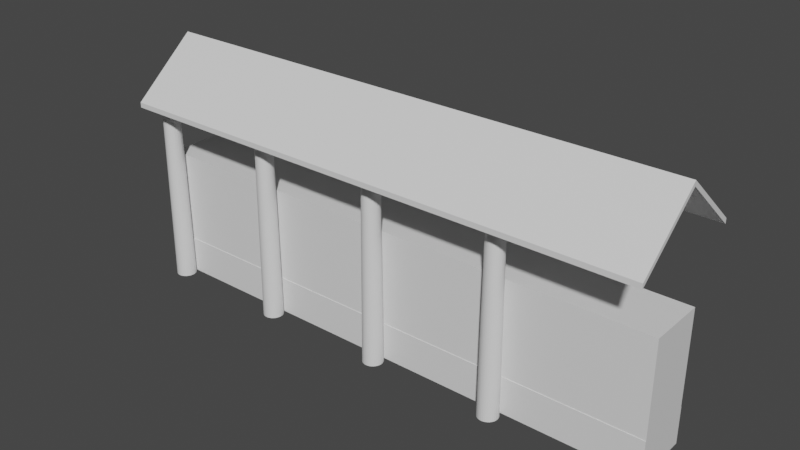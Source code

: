 # Source: Walls.blend  (saved by Blender 3.5.10; exported with 4.5.12 LTS)
import bpy
from mathutils import Matrix  # noqa: F401  (used for matrix-valued properties, if any)

bpy.ops.wm.read_factory_settings(use_empty=True)
scene = bpy.context.scene
scene.name = 'Scene'

# ---- collections
col_collection = bpy.data.collections.new('Collection'); scene.collection.children.link(col_collection)

# ---- materials (node trees are filled in below, after node groups)
mat_walls = bpy.data.materials.new('Walls')
mat_walls.use_transparent_shadow = False
mat_planks = bpy.data.materials.new('Planks')
mat_planks.use_transparent_shadow = False
mat_logs = bpy.data.materials.new('Logs')
mat_logs.use_transparent_shadow = False
mat_roof = bpy.data.materials.new('Roof')
mat_roof.use_transparent_shadow = False

# ---- material node trees
mat_walls.use_nodes = True; mat_walls.node_tree.nodes.clear()
_N = mat_walls.node_tree.nodes; _L = mat_walls.node_tree.links
n0 = _N.new('ShaderNodeBsdfPrincipled'); n0.name = 'Principled BSDF'; n0.location = (10, 300)
n0.distribution = 'GGX'
n0.subsurface_method = 'RANDOM_WALK_SKIN'
n0.inputs[3].default_value = 1.45
n0.inputs[27].default_value = (0.0, 0.0, 0.0, 1.0)
n0.inputs[28].default_value = 1.0
n1 = _N.new('ShaderNodeOutputMaterial'); n1.name = 'Material Output'; n1.location = (300, 300)
_L.new(n0.outputs[0], n1.inputs[0])
n1.is_active_output = True
mat_planks.use_nodes = True; mat_planks.node_tree.nodes.clear()
_N = mat_planks.node_tree.nodes; _L = mat_planks.node_tree.links
n0 = _N.new('ShaderNodeBsdfPrincipled'); n0.name = 'Principled BSDF'; n0.location = (10, 300)
n0.distribution = 'GGX'
n0.subsurface_method = 'RANDOM_WALK_SKIN'
n0.inputs[3].default_value = 1.45
n0.inputs[27].default_value = (0.0, 0.0, 0.0, 1.0)
n0.inputs[28].default_value = 1.0
n1 = _N.new('ShaderNodeOutputMaterial'); n1.name = 'Material Output'; n1.location = (300, 300)
_L.new(n0.outputs[0], n1.inputs[0])
n1.is_active_output = True
mat_logs.use_nodes = True; mat_logs.node_tree.nodes.clear()
_N = mat_logs.node_tree.nodes; _L = mat_logs.node_tree.links
n0 = _N.new('ShaderNodeBsdfPrincipled'); n0.name = 'Principled BSDF'; n0.location = (10, 300)
n0.distribution = 'GGX'
n0.subsurface_method = 'RANDOM_WALK_SKIN'
n0.inputs[3].default_value = 1.45
n0.inputs[27].default_value = (0.0, 0.0, 0.0, 1.0)
n0.inputs[28].default_value = 1.0
n1 = _N.new('ShaderNodeOutputMaterial'); n1.name = 'Material Output'; n1.location = (300, 300)
_L.new(n0.outputs[0], n1.inputs[0])
n1.is_active_output = True
mat_roof.use_nodes = True; mat_roof.node_tree.nodes.clear()
_N = mat_roof.node_tree.nodes; _L = mat_roof.node_tree.links
n0 = _N.new('ShaderNodeBsdfPrincipled'); n0.name = 'Principled BSDF'; n0.location = (10, 300)
n0.distribution = 'GGX'
n0.subsurface_method = 'RANDOM_WALK_SKIN'
n0.inputs[3].default_value = 1.45
n0.inputs[27].default_value = (0.0, 0.0, 0.0, 1.0)
n0.inputs[28].default_value = 1.0
n1 = _N.new('ShaderNodeOutputMaterial'); n1.name = 'Material Output'; n1.location = (300, 300)
_L.new(n0.outputs[0], n1.inputs[0])
n1.is_active_output = True

# ---- world
world_world = bpy.data.worlds.new('World'); scene.world = world_world
world_world.use_nodes = True; world_world.node_tree.nodes.clear()
_N = world_world.node_tree.nodes; _L = world_world.node_tree.links
n0 = _N.new('ShaderNodeOutputWorld'); n0.name = 'World Output'; n0.location = (300, 300)
n1 = _N.new('ShaderNodeBackground'); n1.name = 'Background'; n1.location = (10, 300)
n1.inputs[0].default_value = (0.05088, 0.05088, 0.05088, 1.0)
_L.new(n1.outputs[0], n0.inputs[0])
n0.is_active_output = True
world_world.color = (0.05088, 0.05088, 0.05088)
world_world.use_sun_shadow = False
world_world.sun_shadow_jitter_overblur = 0.0

# ---- meshes
me_plane_001 = bpy.data.meshes.new('Plane.001')
me_plane_001.from_pydata([(-19.61, -2.086, 0.0), (19.61, -2.086, 0.0), (-19.61, 2.086, 0.0), (19.61, 2.086, 0.0), (-19.61, -2.086, 8.981), (19.61, -2.086, 8.981), (-19.61, 2.086, 8.981), (19.61, 2.086, 8.981), (19.61, 2.086, 2.678), (19.61, -2.086, 2.678), (-19.61, -2.086, 2.678), (-19.61, 2.086, 2.678), (-19.61, -2.122, -1.244e-07), (19.61, -2.122, -1.244e-07), (19.61, 2.122, -1.244e-07), (-19.61, 2.122, -1.244e-07), (19.61, -2.122, 2.678), (-19.61, 2.122, 2.678), (19.61, 2.122, 2.678), (-19.61, -2.122, 2.678), (-18.74, -2.091, 0.0), (-18.6, -2.105, 0.0), (-18.46, -2.146, 0.0), (-18.34, -2.213, 0.0), (-18.23, -2.303, 0.0), (-18.14, -2.412, 0.0), (-18.07, -2.536, 0.0), (-18.03, -2.672, 0.0), (-18.02, -2.812, 0.0), (-18.03, -2.953, 0.0), (-18.07, -3.088, 0.0), (-18.14, -3.213, 0.0), (-18.23, -3.322, 0.0), (-18.34, -3.412, 0.0), (-18.46, -3.479, 0.0), (-18.6, -3.52, 0.0), (-18.74, -3.533, 0.0), (-18.88, -3.52, 0.0), (-19.02, -3.479, 0.0), (-19.14, -3.412, 0.0), (-19.25, -3.322, 0.0), (-19.34, -3.213, 0.0), (-19.41, -3.088, 0.0), (-19.45, -2.953, 0.0), (-19.46, -2.812, 0.0), (-19.45, -2.672, 0.0), (-19.41, -2.536, 0.0), (-19.34, -2.412, 0.0), (-19.25, -2.303, 0.0), (-19.14, -2.213, 0.0), (-19.02, -2.146, 0.0), (-18.88, -2.105, 0.0), (-18.74, -2.204, 14.91), (-18.62, -2.215, 14.91), (-18.51, -2.25, 14.91), (-18.4, -2.306, 14.91), (-18.31, -2.382, 14.91), (-18.23, -2.474, 14.91), (-18.18, -2.579, 14.91), (-18.14, -2.694, 14.91), (-18.13, -2.812, 14.91), (-18.14, -2.931, 14.91), (-18.18, -3.045, 14.91), (-18.23, -3.151, 14.91), (-18.31, -3.243, 14.91), (-18.4, -3.318, 14.91), (-18.51, -3.375, 14.91), (-18.62, -3.409, 14.91), (-18.74, -3.421, 14.91), (-18.86, -3.409, 14.91), (-18.97, -3.375, 14.91), (-19.08, -3.318, 14.91), (-19.17, -3.243, 14.91), (-19.25, -3.151, 14.91), (-19.3, -3.045, 14.91), (-19.34, -2.931, 14.91), (-19.35, -2.812, 14.91), (-19.34, -2.694, 14.91), (-19.3, -2.579, 14.91), (-19.25, -2.474, 14.91), (-19.17, -2.382, 14.91), (-19.08, -2.306, 14.91), (-18.97, -2.25, 14.91), (-18.86, -2.215, 14.91), (-9.367, -2.091, 0.0), (-9.227, -2.105, 0.0), (-9.091, -2.146, 0.0), (-8.967, -2.213, 0.0), (-8.858, -2.303, 0.0), (-8.768, -2.412, 0.0), (-8.701, -2.536, 0.0), (-8.66, -2.672, 0.0), (-8.646, -2.812, 0.0), (-8.66, -2.953, 0.0), (-8.701, -3.088, 0.0), (-8.768, -3.213, 0.0), (-8.858, -3.322, 0.0), (-8.967, -3.412, 0.0), (-9.091, -3.479, 0.0), (-9.227, -3.52, 0.0), (-9.367, -3.533, 0.0), (-9.508, -3.52, 0.0), (-9.643, -3.479, 0.0), (-9.768, -3.412, 0.0), (-9.877, -3.322, 0.0), (-9.967, -3.213, 0.0), (-10.03, -3.088, 0.0), (-10.07, -2.953, 0.0), (-10.09, -2.812, 0.0), (-10.07, -2.672, 0.0), (-10.03, -2.536, 0.0), (-9.967, -2.412, 0.0), (-9.877, -2.303, 0.0), (-9.768, -2.213, 0.0), (-9.643, -2.146, 0.0), (-9.508, -2.105, 0.0), (-9.367, -2.204, 14.91), (-9.249, -2.215, 14.91), (-9.134, -2.25, 14.91), (-9.029, -2.306, 14.91), (-8.937, -2.382, 14.91), (-8.861, -2.474, 14.91), (-8.805, -2.579, 14.91), (-8.77, -2.694, 14.91), (-8.759, -2.812, 14.91), (-8.77, -2.931, 14.91), (-8.805, -3.045, 14.91), (-8.861, -3.151, 14.91), (-8.937, -3.243, 14.91), (-9.029, -3.318, 14.91), (-9.134, -3.375, 14.91), (-9.249, -3.409, 14.91), (-9.367, -3.421, 14.91), (-9.486, -3.409, 14.91), (-9.6, -3.375, 14.91), (-9.706, -3.318, 14.91), (-9.798, -3.243, 14.91), (-9.873, -3.151, 14.91), (-9.93, -3.045, 14.91), (-9.964, -2.931, 14.91), (-9.976, -2.812, 14.91), (-9.964, -2.694, 14.91), (-9.93, -2.579, 14.91), (-9.873, -2.474, 14.91), (-9.798, -2.382, 14.91), (-9.706, -2.306, 14.91), (-9.6, -2.25, 14.91), (-9.486, -2.215, 14.91), (0.006046, -2.091, 0.0), (0.1467, -2.105, 0.0), (0.282, -2.146, 0.0), (0.4066, -2.213, 0.0), (0.5159, -2.303, 0.0), (0.6056, -2.412, 0.0), (0.6722, -2.536, 0.0), (0.7132, -2.672, 0.0), (0.7271, -2.812, 0.0), (0.7132, -2.953, 0.0), (0.6722, -3.088, 0.0), (0.6056, -3.213, 0.0), (0.5159, -3.322, 0.0), (0.4066, -3.412, 0.0), (0.282, -3.479, 0.0), (0.1467, -3.52, 0.0), (0.006046, -3.533, 0.0), (-0.1346, -3.52, 0.0), (-0.2699, -3.479, 0.0), (-0.3945, -3.412, 0.0), (-0.5038, -3.322, 0.0), (-0.5935, -3.213, 0.0), (-0.6601, -3.088, 0.0), (-0.7011, -2.953, 0.0), (-0.715, -2.812, 0.0), (-0.7011, -2.672, 0.0), (-0.6601, -2.536, 0.0), (-0.5935, -2.412, 0.0), (-0.5038, -2.303, 0.0), (-0.3945, -2.213, 0.0), (-0.2699, -2.146, 0.0), (-0.1346, -2.105, 0.0), (0.006046, -2.204, 14.91), (0.1248, -2.215, 14.91), (0.239, -2.25, 14.91), (0.3442, -2.306, 14.91), (0.4364, -2.382, 14.91), (0.5121, -2.474, 14.91), (0.5684, -2.579, 14.91), (0.603, -2.694, 14.91), (0.6147, -2.812, 14.91), (0.603, -2.931, 14.91), (0.5684, -3.045, 14.91), (0.5121, -3.151, 14.91), (0.4364, -3.243, 14.91), (0.3442, -3.318, 14.91), (0.239, -3.375, 14.91), (0.1248, -3.409, 14.91), (0.006046, -3.421, 14.91), (-0.1127, -3.409, 14.91), (-0.2269, -3.375, 14.91), (-0.3321, -3.318, 14.91), (-0.4243, -3.243, 14.91), (-0.5, -3.151, 14.91), (-0.5563, -3.045, 14.91), (-0.5909, -2.931, 14.91), (-0.6026, -2.812, 14.91), (-0.5909, -2.694, 14.91), (-0.5563, -2.579, 14.91), (-0.5, -2.474, 14.91), (-0.4243, -2.382, 14.91), (-0.3321, -2.306, 14.91), (-0.2269, -2.25, 14.91), (-0.1127, -2.215, 14.91), (9.379, -2.091, 0.0), (9.52, -2.105, 0.0), (9.655, -2.146, 0.0), (9.78, -2.213, 0.0), (9.889, -2.303, 0.0), (9.979, -2.412, 0.0), (10.05, -2.536, 0.0), (10.09, -2.672, 0.0), (10.1, -2.812, 0.0), (10.09, -2.953, 0.0), (10.05, -3.088, 0.0), (9.979, -3.213, 0.0), (9.889, -3.322, 0.0), (9.78, -3.412, 0.0), (9.655, -3.479, 0.0), (9.52, -3.52, 0.0), (9.379, -3.533, 0.0), (9.239, -3.52, 0.0), (9.104, -3.479, 0.0), (8.979, -3.412, 0.0), (8.87, -3.322, 0.0), (8.78, -3.213, 0.0), (8.713, -3.088, 0.0), (8.672, -2.953, 0.0), (8.658, -2.812, 0.0), (8.672, -2.672, 0.0), (8.713, -2.536, 0.0), (8.78, -2.412, 0.0), (8.87, -2.303, 0.0), (8.979, -2.213, 0.0), (9.104, -2.146, 0.0), (9.239, -2.105, 0.0), (9.379, -2.204, 14.91), (9.498, -2.215, 14.91), (9.612, -2.25, 14.91), (9.718, -2.306, 14.91), (9.81, -2.382, 14.91), (9.886, -2.474, 14.91), (9.942, -2.579, 14.91), (9.976, -2.694, 14.91), (9.988, -2.812, 14.91), (9.976, -2.931, 14.91), (9.942, -3.045, 14.91), (9.886, -3.151, 14.91), (9.81, -3.243, 14.91), (9.718, -3.318, 14.91), (9.612, -3.375, 14.91), (9.498, -3.409, 14.91), (9.379, -3.421, 14.91), (9.261, -3.409, 14.91), (9.147, -3.375, 14.91), (9.041, -3.318, 14.91), (8.949, -3.243, 14.91), (8.873, -3.151, 14.91), (8.817, -3.045, 14.91), (8.783, -2.931, 14.91), (8.771, -2.812, 14.91), (8.783, -2.694, 14.91), (8.817, -2.579, 14.91), (8.873, -2.474, 14.91), (8.949, -2.382, 14.91), (9.041, -2.306, 14.91), (9.147, -2.25, 14.91), (9.261, -2.215, 14.91), (-18.74, 2.091, 0.0), (-18.6, 2.105, 0.0), (-18.46, 2.146, 0.0), (-18.34, 2.213, 0.0), (-18.23, 2.303, 0.0), (-18.14, 2.412, 0.0), (-18.07, 2.536, 0.0), (-18.03, 2.672, 0.0), (-18.02, 2.812, 0.0), (-18.03, 2.953, 0.0), (-18.07, 3.088, 0.0), (-18.14, 3.213, 0.0), (-18.23, 3.322, 0.0), (-18.34, 3.412, 0.0), (-18.46, 3.479, 0.0), (-18.6, 3.52, 0.0), (-18.74, 3.533, 0.0), (-18.88, 3.52, 0.0), (-19.02, 3.479, 0.0), (-19.14, 3.412, 0.0), (-19.25, 3.322, 0.0), (-19.34, 3.213, 0.0), (-19.41, 3.088, 0.0), (-19.45, 2.953, 0.0), (-19.46, 2.812, 0.0), (-19.45, 2.672, 0.0), (-19.41, 2.536, 0.0), (-19.34, 2.412, 0.0), (-19.25, 2.303, 0.0), (-19.14, 2.213, 0.0), (-19.02, 2.146, 0.0), (-18.88, 2.105, 0.0), (-18.74, 2.204, 14.91), (-18.62, 2.215, 14.91), (-18.51, 2.25, 14.91), (-18.4, 2.306, 14.91), (-18.31, 2.382, 14.91), (-18.23, 2.474, 14.91), (-18.18, 2.579, 14.91), (-18.14, 2.694, 14.91), (-18.13, 2.812, 14.91), (-18.14, 2.931, 14.91), (-18.18, 3.045, 14.91), (-18.23, 3.151, 14.91), (-18.31, 3.243, 14.91), (-18.4, 3.318, 14.91), (-18.51, 3.375, 14.91), (-18.62, 3.409, 14.91), (-18.74, 3.421, 14.91), (-18.86, 3.409, 14.91), (-18.97, 3.375, 14.91), (-19.08, 3.318, 14.91), (-19.17, 3.243, 14.91), (-19.25, 3.151, 14.91), (-19.3, 3.045, 14.91), (-19.34, 2.931, 14.91), (-19.35, 2.812, 14.91), (-19.34, 2.694, 14.91), (-19.3, 2.579, 14.91), (-19.25, 2.474, 14.91), (-19.17, 2.382, 14.91), (-19.08, 2.306, 14.91), (-18.97, 2.25, 14.91), (-18.86, 2.215, 14.91), (-9.367, 2.091, 0.0), (-9.227, 2.105, 0.0), (-9.091, 2.146, 0.0), (-8.967, 2.213, 0.0), (-8.858, 2.303, 0.0), (-8.768, 2.412, 0.0), (-8.701, 2.536, 0.0), (-8.66, 2.672, 0.0), (-8.646, 2.812, 0.0), (-8.66, 2.953, 0.0), (-8.701, 3.088, 0.0), (-8.768, 3.213, 0.0), (-8.858, 3.322, 0.0), (-8.967, 3.412, 0.0), (-9.091, 3.479, 0.0), (-9.227, 3.52, 0.0), (-9.367, 3.533, 0.0), (-9.508, 3.52, 0.0), (-9.643, 3.479, 0.0), (-9.768, 3.412, 0.0), (-9.877, 3.322, 0.0), (-9.967, 3.213, 0.0), (-10.03, 3.088, 0.0), (-10.07, 2.953, 0.0), (-10.09, 2.812, 0.0), (-10.07, 2.672, 0.0), (-10.03, 2.536, 0.0), (-9.967, 2.412, 0.0), (-9.877, 2.303, 0.0), (-9.768, 2.213, 0.0), (-9.643, 2.146, 0.0), (-9.508, 2.105, 0.0), (-9.367, 2.204, 14.91), (-9.249, 2.215, 14.91), (-9.134, 2.25, 14.91), (-9.029, 2.306, 14.91), (-8.937, 2.382, 14.91), (-8.861, 2.474, 14.91), (-8.805, 2.579, 14.91), (-8.77, 2.694, 14.91), (-8.759, 2.812, 14.91), (-8.77, 2.931, 14.91), (-8.805, 3.045, 14.91), (-8.861, 3.151, 14.91), (-8.937, 3.243, 14.91), (-9.029, 3.318, 14.91), (-9.134, 3.375, 14.91), (-9.249, 3.409, 14.91), (-9.367, 3.421, 14.91), (-9.486, 3.409, 14.91), (-9.6, 3.375, 14.91), (-9.706, 3.318, 14.91), (-9.798, 3.243, 14.91), (-9.873, 3.151, 14.91), (-9.93, 3.045, 14.91), (-9.964, 2.931, 14.91), (-9.976, 2.812, 14.91), (-9.964, 2.694, 14.91), (-9.93, 2.579, 14.91), (-9.873, 2.474, 14.91), (-9.798, 2.382, 14.91), (-9.706, 2.306, 14.91), (-9.6, 2.25, 14.91), (-9.486, 2.215, 14.91), (0.006046, 2.091, 0.0), (0.1467, 2.105, 0.0), (0.282, 2.146, 0.0), (0.4066, 2.213, 0.0), (0.5159, 2.303, 0.0), (0.6056, 2.412, 0.0), (0.6722, 2.536, 0.0), (0.7132, 2.672, 0.0), (0.7271, 2.812, 0.0), (0.7132, 2.953, 0.0), (0.6722, 3.088, 0.0), (0.6056, 3.213, 0.0), (0.5159, 3.322, 0.0), (0.4066, 3.412, 0.0), (0.282, 3.479, 0.0), (0.1467, 3.52, 0.0), (0.006046, 3.533, 0.0), (-0.1346, 3.52, 0.0), (-0.2699, 3.479, 0.0), (-0.3945, 3.412, 0.0), (-0.5038, 3.322, 0.0), (-0.5935, 3.213, 0.0), (-0.6601, 3.088, 0.0), (-0.7011, 2.953, 0.0), (-0.715, 2.812, 0.0), (-0.7011, 2.672, 0.0), (-0.6601, 2.536, 0.0), (-0.5935, 2.412, 0.0), (-0.5038, 2.303, 0.0), (-0.3945, 2.213, 0.0), (-0.2699, 2.146, 0.0), (-0.1346, 2.105, 0.0), (0.006046, 2.204, 14.91), (0.1248, 2.215, 14.91), (0.239, 2.25, 14.91), (0.3442, 2.306, 14.91), (0.4364, 2.382, 14.91), (0.5121, 2.474, 14.91), (0.5684, 2.579, 14.91), (0.603, 2.694, 14.91), (0.6147, 2.812, 14.91), (0.603, 2.931, 14.91), (0.5684, 3.045, 14.91), (0.5121, 3.151, 14.91), (0.4364, 3.243, 14.91), (0.3442, 3.318, 14.91), (0.239, 3.375, 14.91), (0.1248, 3.409, 14.91), (0.006046, 3.421, 14.91), (-0.1127, 3.409, 14.91), (-0.2269, 3.375, 14.91), (-0.3321, 3.318, 14.91), (-0.4243, 3.243, 14.91), (-0.5, 3.151, 14.91), (-0.5563, 3.045, 14.91), (-0.5909, 2.931, 14.91), (-0.6026, 2.812, 14.91), (-0.5909, 2.694, 14.91), (-0.5563, 2.579, 14.91), (-0.5, 2.474, 14.91), (-0.4243, 2.382, 14.91), (-0.3321, 2.306, 14.91), (-0.2269, 2.25, 14.91), (-0.1127, 2.215, 14.91), (9.379, 2.091, 0.0), (9.52, 2.105, 0.0), (9.655, 2.146, 0.0), (9.78, 2.213, 0.0), (9.889, 2.303, 0.0), (9.979, 2.412, 0.0), (10.05, 2.536, 0.0), (10.09, 2.672, 0.0), (10.1, 2.812, 0.0), (10.09, 2.953, 0.0), (10.05, 3.088, 0.0), (9.979, 3.213, 0.0), (9.889, 3.322, 0.0), (9.78, 3.412, 0.0), (9.655, 3.479, 0.0), (9.52, 3.52, 0.0), (9.379, 3.533, 0.0), (9.239, 3.52, 0.0), (9.104, 3.479, 0.0), (8.979, 3.412, 0.0), (8.87, 3.322, 0.0), (8.78, 3.213, 0.0), (8.713, 3.088, 0.0), (8.672, 2.953, 0.0), (8.658, 2.812, 0.0), (8.672, 2.672, 0.0), (8.713, 2.536, 0.0), (8.78, 2.412, 0.0), (8.87, 2.303, 0.0), (8.979, 2.213, 0.0), (9.104, 2.146, 0.0), (9.239, 2.105, 0.0), (9.379, 2.204, 14.91), (9.498, 2.215, 14.91), (9.612, 2.25, 14.91), (9.718, 2.306, 14.91), (9.81, 2.382, 14.91), (9.886, 2.474, 14.91), (9.942, 2.579, 14.91), (9.976, 2.694, 14.91), (9.988, 2.812, 14.91), (9.976, 2.931, 14.91), (9.942, 3.045, 14.91), (9.886, 3.151, 14.91), (9.81, 3.243, 14.91), (9.718, 3.318, 14.91), (9.612, 3.375, 14.91), (9.498, 3.409, 14.91), (9.379, 3.421, 14.91), (9.261, 3.409, 14.91), (9.147, 3.375, 14.91), (9.041, 3.318, 14.91), (8.949, 3.243, 14.91), (8.873, 3.151, 14.91), (8.817, 3.045, 14.91), (8.783, 2.931, 14.91), (8.771, 2.812, 14.91), (8.783, 2.694, 14.91), (8.817, 2.579, 14.91), (8.873, 2.474, 14.91), (8.949, 2.382, 14.91), (9.041, 2.306, 14.91), (9.147, 2.25, 14.91), (9.261, 2.215, 14.91), (-19.61, 2.086, 9.478), (-19.61, -2.086, 9.478), (19.61, -2.086, 9.478), (19.61, 2.086, 9.478), (-8.821, -2.086, 0.0), (-8.821, 2.086, 0.0), (-8.821, -2.086, 8.981), (-8.821, 2.086, 8.981), (-8.821, -2.086, 2.678), (-8.821, 2.086, 2.678), (-8.821, -2.122, -1.244e-07), (-8.821, 2.122, -1.244e-07), (-8.821, -2.122, 2.678), (-8.821, 2.122, 2.678), (-8.821, -2.086, 9.478), (-8.821, 2.086, 9.478), (8.968, -2.086, 0.0), (8.968, -2.086, 8.981), (8.968, 2.086, 2.678), (8.968, -2.122, -1.244e-07), (8.968, 2.122, 2.678), (8.968, -2.086, 9.478), (8.968, 2.086, 0.0), (8.968, 2.086, 8.981), (8.968, -2.086, 2.678), (8.968, 2.122, -1.244e-07), (8.968, -2.122, 2.678), (8.968, 2.086, 9.478)], [], [(548, 554, 3, 1), (539, 6, 532, 547), (9, 8, 7, 5), (11, 10, 4, 6), (541, 11, 6, 539), (556, 9, 5, 549), (10, 0, 12, 19), (540, 10, 19, 544), (2, 0, 10, 11), (1, 3, 8, 9), (551, 13, 16, 558), (543, 15, 17, 545), (537, 2, 15, 543), (8, 3, 14, 18), (548, 1, 13, 551), (550, 8, 18, 552), (2, 11, 17, 15), (1, 9, 16, 13), (21, 22, 23, 24, 25, 26, 27, 28, 29, 30, 31, 32, 33, 34, 35, 36, 37, 38, 39, 40, 41, 42, 43, 44, 45, 46, 47, 48, 49, 50, 51, 20), (53, 52, 83, 82, 81, 80, 79, 78, 77, 76, 75, 74, 73, 72, 71, 70, 69, 68, 67, 66, 65, 64, 63, 62, 61, 60, 59, 58, 57, 56, 55, 54), (39, 71, 72, 40), (26, 58, 59, 27), (40, 72, 73, 41), (27, 59, 60, 28), (41, 73, 74, 42), (28, 60, 61, 29), (42, 74, 75, 43), (29, 61, 62, 30), (43, 75, 76, 44), (30, 62, 63, 31), (44, 76, 77, 45), (31, 63, 64, 32), (45, 77, 78, 46), (32, 64, 65, 33), (46, 78, 79, 47), (33, 65, 66, 34), (20, 52, 53, 21), (47, 79, 80, 48), (34, 66, 67, 35), (21, 53, 54, 22), (48, 80, 81, 49), (35, 67, 68, 36), (22, 54, 55, 23), (49, 81, 82, 50), (36, 68, 69, 37), (23, 55, 56, 24), (50, 82, 83, 51), (37, 69, 70, 38), (24, 56, 57, 25), (51, 83, 52, 20), (38, 70, 71, 39), (25, 57, 58, 26), (85, 86, 87, 88, 89, 90, 91, 92, 93, 94, 95, 96, 97, 98, 99, 100, 101, 102, 103, 104, 105, 106, 107, 108, 109, 110, 111, 112, 113, 114, 115, 84), (117, 116, 147, 146, 145, 144, 143, 142, 141, 140, 139, 138, 137, 136, 135, 134, 133, 132, 131, 130, 129, 128, 127, 126, 125, 124, 123, 122, 121, 120, 119, 118), (103, 135, 136, 104), (90, 122, 123, 91), (104, 136, 137, 105), (91, 123, 124, 92), (105, 137, 138, 106), (92, 124, 125, 93), (106, 138, 139, 107), (93, 125, 126, 94), (107, 139, 140, 108), (94, 126, 127, 95), (108, 140, 141, 109), (95, 127, 128, 96), (109, 141, 142, 110), (96, 128, 129, 97), (110, 142, 143, 111), (97, 129, 130, 98), (84, 116, 117, 85), (111, 143, 144, 112), (98, 130, 131, 99), (85, 117, 118, 86), (112, 144, 145, 113), (99, 131, 132, 100), (86, 118, 119, 87), (113, 145, 146, 114), (100, 132, 133, 101), (87, 119, 120, 88), (114, 146, 147, 115), (101, 133, 134, 102), (88, 120, 121, 89), (115, 147, 116, 84), (102, 134, 135, 103), (89, 121, 122, 90), (149, 150, 151, 152, 153, 154, 155, 156, 157, 158, 159, 160, 161, 162, 163, 164, 165, 166, 167, 168, 169, 170, 171, 172, 173, 174, 175, 176, 177, 178, 179, 148), (181, 180, 211, 210, 209, 208, 207, 206, 205, 204, 203, 202, 201, 200, 199, 198, 197, 196, 195, 194, 193, 192, 191, 190, 189, 188, 187, 186, 185, 184, 183, 182), (167, 199, 200, 168), (154, 186, 187, 155), (168, 200, 201, 169), (155, 187, 188, 156), (169, 201, 202, 170), (156, 188, 189, 157), (170, 202, 203, 171), (157, 189, 190, 158), (171, 203, 204, 172), (158, 190, 191, 159), (172, 204, 205, 173), (159, 191, 192, 160), (173, 205, 206, 174), (160, 192, 193, 161), (174, 206, 207, 175), (161, 193, 194, 162), (148, 180, 181, 149), (175, 207, 208, 176), (162, 194, 195, 163), (149, 181, 182, 150), (176, 208, 209, 177), (163, 195, 196, 164), (150, 182, 183, 151), (177, 209, 210, 178), (164, 196, 197, 165), (151, 183, 184, 152), (178, 210, 211, 179), (165, 197, 198, 166), (152, 184, 185, 153), (179, 211, 180, 148), (166, 198, 199, 167), (153, 185, 186, 154), (213, 214, 215, 216, 217, 218, 219, 220, 221, 222, 223, 224, 225, 226, 227, 228, 229, 230, 231, 232, 233, 234, 235, 236, 237, 238, 239, 240, 241, 242, 243, 212), (245, 244, 275, 274, 273, 272, 271, 270, 269, 268, 267, 266, 265, 264, 263, 262, 261, 260, 259, 258, 257, 256, 255, 254, 253, 252, 251, 250, 249, 248, 247, 246), (231, 263, 264, 232), (218, 250, 251, 219), (232, 264, 265, 233), (219, 251, 252, 220), (233, 265, 266, 234), (220, 252, 253, 221), (234, 266, 267, 235), (221, 253, 254, 222), (235, 267, 268, 236), (222, 254, 255, 223), (236, 268, 269, 237), (223, 255, 256, 224), (237, 269, 270, 238), (224, 256, 257, 225), (238, 270, 271, 239), (225, 257, 258, 226), (212, 244, 245, 213), (239, 271, 272, 240), (226, 258, 259, 227), (213, 245, 246, 214), (240, 272, 273, 241), (227, 259, 260, 228), (214, 246, 247, 215), (241, 273, 274, 242), (228, 260, 261, 229), (215, 247, 248, 216), (242, 274, 275, 243), (229, 261, 262, 230), (216, 248, 249, 217), (243, 275, 244, 212), (230, 262, 263, 231), (217, 249, 250, 218), (277, 276, 307, 306, 305, 304, 303, 302, 301, 300, 299, 298, 297, 296, 295, 294, 293, 292, 291, 290, 289, 288, 287, 286, 285, 284, 283, 282, 281, 280, 279, 278), (309, 310, 311, 312, 313, 314, 315, 316, 317, 318, 319, 320, 321, 322, 323, 324, 325, 326, 327, 328, 329, 330, 331, 332, 333, 334, 335, 336, 337, 338, 339, 308), (295, 296, 328, 327), (282, 283, 315, 314), (296, 297, 329, 328), (283, 284, 316, 315), (297, 298, 330, 329), (284, 285, 317, 316), (298, 299, 331, 330), (285, 286, 318, 317), (299, 300, 332, 331), (286, 287, 319, 318), (300, 301, 333, 332), (287, 288, 320, 319), (301, 302, 334, 333), (288, 289, 321, 320), (302, 303, 335, 334), (289, 290, 322, 321), (276, 277, 309, 308), (303, 304, 336, 335), (290, 291, 323, 322), (277, 278, 310, 309), (304, 305, 337, 336), (291, 292, 324, 323), (278, 279, 311, 310), (305, 306, 338, 337), (292, 293, 325, 324), (279, 280, 312, 311), (306, 307, 339, 338), (293, 294, 326, 325), (280, 281, 313, 312), (307, 276, 308, 339), (294, 295, 327, 326), (281, 282, 314, 313), (341, 340, 371, 370, 369, 368, 367, 366, 365, 364, 363, 362, 361, 360, 359, 358, 357, 356, 355, 354, 353, 352, 351, 350, 349, 348, 347, 346, 345, 344, 343, 342), (373, 374, 375, 376, 377, 378, 379, 380, 381, 382, 383, 384, 385, 386, 387, 388, 389, 390, 391, 392, 393, 394, 395, 396, 397, 398, 399, 400, 401, 402, 403, 372), (359, 360, 392, 391), (346, 347, 379, 378), (360, 361, 393, 392), (347, 348, 380, 379), (361, 362, 394, 393), (348, 349, 381, 380), (362, 363, 395, 394), (349, 350, 382, 381), (363, 364, 396, 395), (350, 351, 383, 382), (364, 365, 397, 396), (351, 352, 384, 383), (365, 366, 398, 397), (352, 353, 385, 384), (366, 367, 399, 398), (353, 354, 386, 385), (340, 341, 373, 372), (367, 368, 400, 399), (354, 355, 387, 386), (341, 342, 374, 373), (368, 369, 401, 400), (355, 356, 388, 387), (342, 343, 375, 374), (369, 370, 402, 401), (356, 357, 389, 388), (343, 344, 376, 375), (370, 371, 403, 402), (357, 358, 390, 389), (344, 345, 377, 376), (371, 340, 372, 403), (358, 359, 391, 390), (345, 346, 378, 377), (405, 404, 435, 434, 433, 432, 431, 430, 429, 428, 427, 426, 425, 424, 423, 422, 421, 420, 419, 418, 417, 416, 415, 414, 413, 412, 411, 410, 409, 408, 407, 406), (437, 438, 439, 440, 441, 442, 443, 444, 445, 446, 447, 448, 449, 450, 451, 452, 453, 454, 455, 456, 457, 458, 459, 460, 461, 462, 463, 464, 465, 466, 467, 436), (423, 424, 456, 455), (410, 411, 443, 442), (424, 425, 457, 456), (411, 412, 444, 443), (425, 426, 458, 457), (412, 413, 445, 444), (426, 427, 459, 458), (413, 414, 446, 445), (427, 428, 460, 459), (414, 415, 447, 446), (428, 429, 461, 460), (415, 416, 448, 447), (429, 430, 462, 461), (416, 417, 449, 448), (430, 431, 463, 462), (417, 418, 450, 449), (404, 405, 437, 436), (431, 432, 464, 463), (418, 419, 451, 450), (405, 406, 438, 437), (432, 433, 465, 464), (419, 420, 452, 451), (406, 407, 439, 438), (433, 434, 466, 465), (420, 421, 453, 452), (407, 408, 440, 439), (434, 435, 467, 466), (421, 422, 454, 453), (408, 409, 441, 440), (435, 404, 436, 467), (422, 423, 455, 454), (409, 410, 442, 441), (469, 468, 499, 498, 497, 496, 495, 494, 493, 492, 491, 490, 489, 488, 487, 486, 485, 484, 483, 482, 481, 480, 479, 478, 477, 476, 475, 474, 473, 472, 471, 470), (501, 502, 503, 504, 505, 506, 507, 508, 509, 510, 511, 512, 513, 514, 515, 516, 517, 518, 519, 520, 521, 522, 523, 524, 525, 526, 527, 528, 529, 530, 531, 500), (487, 488, 520, 519), (474, 475, 507, 506), (488, 489, 521, 520), (475, 476, 508, 507), (489, 490, 522, 521), (476, 477, 509, 508), (490, 491, 523, 522), (477, 478, 510, 509), (491, 492, 524, 523), (478, 479, 511, 510), (492, 493, 525, 524), (479, 480, 512, 511), (493, 494, 526, 525), (480, 481, 513, 512), (494, 495, 527, 526), (481, 482, 514, 513), (468, 469, 501, 500), (495, 496, 528, 527), (482, 483, 515, 514), (469, 470, 502, 501), (496, 497, 529, 528), (483, 484, 516, 515), (470, 471, 503, 502), (497, 498, 530, 529), (484, 485, 517, 516), (471, 472, 504, 503), (498, 499, 531, 530), (485, 486, 518, 517), (472, 473, 505, 504), (499, 468, 500, 531), (486, 487, 519, 518), (473, 474, 506, 505), (553, 534, 535, 559), (549, 5, 534, 553), (5, 7, 535, 534), (6, 4, 533, 532), (4, 538, 546, 533), (533, 546, 547, 532), (11, 541, 545, 17), (0, 536, 542, 12), (554, 537, 543, 557), (557, 543, 545, 552), (12, 542, 544, 19), (556, 540, 544, 558), (10, 540, 538, 4), (550, 541, 539, 555), (555, 539, 547, 559), (0, 2, 537, 536), (7, 555, 559, 535), (8, 550, 555, 7), (9, 556, 558, 16), (14, 557, 552, 18), (3, 554, 557, 14), (538, 549, 553, 546), (546, 553, 559, 547), (541, 550, 552, 545), (536, 548, 551, 542), (542, 551, 558, 544), (540, 556, 549, 538), (536, 537, 554, 548)])
me_plane_001.polygons.foreach_set('material_index', [0, 1, 0, 0, 0, 0, 0, 0, 0, 0, 0, 0, 0, 0, 0, 0, 0, 0, 2, 2, 2, 2, 2, 2, 2, 2, 2, 2, 2, 2, 2, 2, 2, 2, 2, 2, 2, 2, 2, 2, 2, 2, 2, 2, 2, 2, 2, 2, 2, 2, 2, 2, 2, 2, 2, 2, 2, 2, 2, 2, 2, 2, 2, 2, 2, 2, 2, 2, 2, 2, 2, 2, 2, 2, 2, 2, 2, 2, 2, 2, 2, 2, 2, 2, 2, 2, 2, 2, 2, 2, 2, 2, 2, 2, 2, 2, 2, 2, 2, 2, 2, 2, 2, 2, 2, 2, 2, 2, 2, 2, 2, 2, 2, 2, 2, 2, 2, 2, 2, 2, 2, 2, 2, 2, 2, 2, 2, 2, 2, 2, 2, 2, 2, 2, 2, 2, 2, 2, 2, 2, 2, 2, 2, 2, 2, 2, 2, 2, 2, 2, 2, 2, 2, 2, 2, 2, 2, 2, 2, 2, 2, 2, 2, 2, 2, 2, 2, 2, 2, 2, 2, 2, 2, 2, 2, 2, 2, 2, 2, 2, 2, 2, 2, 2, 2, 2, 2, 2, 2, 2, 2, 2, 2, 2, 2, 2, 2, 2, 2, 2, 2, 2, 2, 2, 2, 2, 2, 2, 2, 2, 2, 2, 2, 2, 2, 2, 2, 2, 2, 2, 2, 2, 2, 2, 2, 2, 2, 2, 2, 2, 2, 2, 2, 2, 2, 2, 2, 2, 2, 2, 2, 2, 2, 2, 2, 2, 2, 2, 2, 2, 2, 2, 2, 2, 2, 2, 2, 2, 2, 2, 2, 2, 2, 2, 2, 2, 2, 2, 2, 2, 2, 2, 2, 2, 2, 2, 2, 2, 2, 2, 2, 2, 2, 2, 2, 2, 2, 2, 2, 2, 1, 1, 1, 1, 1, 1, 0, 0, 0, 0, 0, 0, 0, 0, 1, 0, 1, 0, 0, 0, 0, 1, 1, 0, 0, 0, 0, 0])
_uv = me_plane_001.uv_layers.new(name='UVMap')
_uv.uv.foreach_set('vector', [0.1201, 1.643, 0.6521, 1.643, 0.6521, 3.0, 0.1201, 3.0, -1.615, 1.625, -1.615, 3.0, -1.615, 3.0, -1.615, 1.625, 1.876, -1.659, 2.408, -1.659, 2.408, -0.7936, 1.876, -0.7936, 1.876, -0.4521, 2.408, -0.4521, 2.408, 0.4129, 1.876, 0.4129, -0.7495, 1.625, -0.7495, 3.0, -1.615, 3.0, -1.615, 1.625, 0.1155, 1.643, 0.1155, 3.0, -0.7495, 3.0, -0.7495, 1.643, 2.408, -0.4521, 2.408, -0.7936, 2.413, -0.7936, 2.413, -0.4521, 2.422, 1.625, 2.422, 3.0, 2.417, 3.0, 2.417, 1.625, 1.876, -0.7936, 2.408, -0.7936, 2.408, -0.4521, 1.876, -0.4521, 1.876, -2.0, 2.408, -2.0, 2.408, -1.659, 1.876, -1.659, 1.872, 1.643, 1.872, 3.0, 1.53, 3.0, 1.53, 1.643, 1.53, 1.625, 1.53, 3.0, 1.189, 3.0, 1.189, 1.625, 0.6521, -0.6246, 0.6521, -2.0, 0.6566, -2.0, 0.6566, -0.6246, 2.408, -1.659, 2.408, -2.0, 2.413, -2.0, 2.413, -1.659, 0.1201, 1.643, 0.1201, 3.0, 0.1155, 3.0, 0.1155, 1.643, 2.413, -0.6435, 2.413, -2.0, 2.417, -2.0, 2.417, -0.6435, 1.876, -0.7936, 1.876, -0.4521, 1.872, -0.4521, 1.872, -0.7936, 1.876, -2.0, 1.876, -1.659, 1.872, -1.659, 1.872, -2.0, -0.4275, 1.498, -0.4288, 1.493, -0.43, 1.485, -0.4311, 1.474, -0.432, 1.461, -0.4327, 1.446, -0.4332, 1.429, -0.4335, 1.412, -0.4335, 1.395, -0.4332, 1.378, -0.4327, 1.363, -0.432, 1.35, -0.4311, 1.339, -0.43, 1.33, -0.4288, 1.325, -0.4275, 1.324, -0.4262, 1.325, -0.4249, 1.33, -0.4237, 1.338, -0.4226, 1.349, -0.4217, 1.363, -0.421, 1.378, -0.4205, 1.395, -0.4202, 1.412, -0.4202, 1.429, -0.4205, 1.445, -0.421, 1.461, -0.4217, 1.474, -0.4226, 1.485, -0.4237, 1.493, -0.4249, 1.498, -0.4262, 1.5, -0.3896, 1.325, -0.3885, 1.324, -0.3874, 1.325, -0.3863, 1.329, -0.3853, 1.336, -0.3844, 1.345, -0.3836, 1.357, -0.383, 1.37, -0.3826, 1.383, -0.3824, 1.398, -0.3824, 1.413, -0.3826, 1.426, -0.383, 1.439, -0.3836, 1.451, -0.3844, 1.46, -0.3853, 1.467, -0.3863, 1.471, -0.3874, 1.473, -0.3885, 1.471, -0.3896, 1.467, -0.3906, 1.46, -0.3916, 1.451, -0.3923, 1.44, -0.393, 1.427, -0.3934, 1.413, -0.3936, 1.398, -0.3936, 1.384, -0.3934, 1.37, -0.393, 1.357, -0.3923, 1.346, -0.3916, 1.336, -0.3906, 1.329, 0.1145, -0.5, 0.1064, 1.324, 0.09981, 1.324, 0.1067, -0.5, 0.7114, -0.5, 0.7077, 1.324, 0.6978, 1.324, 0.6997, -0.5, 0.1067, -0.5, 0.09981, 1.324, 0.09181, 1.324, 0.09722, -0.5, 0.6997, -0.5, 0.6978, 1.324, 0.6875, 1.324, 0.6875, -0.5, 0.09722, -0.5, 0.09181, 1.324, 0.08269, 1.324, 0.08642, -0.5, 0.6875, -0.5, 0.6875, 1.324, 0.6772, 1.324, 0.6753, -0.5, 0.08642, -0.5, 0.08269, 1.324, 0.07279, 1.324, 0.07469, -0.5, 0.6753, -0.5, 0.6772, 1.324, 0.6673, 1.324, 0.6636, -0.5, 0.07469, -0.5, 0.07279, 1.324, 0.0625, 1.324, 0.0625, -0.5, 0.6636, -0.5, 0.6673, 1.324, 0.6582, 1.324, 0.6528, -0.5, 0.0625, -0.5, 0.0625, 1.324, 0.05221, 1.324, 0.05031, -0.5, 0.6528, -0.5, 0.6582, 1.324, 0.6502, 1.324, 0.6433, -0.5, 0.05031, -0.5, 0.05221, 1.324, 0.04231, 1.324, 0.03858, -0.5, 0.6433, -0.5, 0.6502, 1.324, 0.6436, 1.324, 0.6355, -0.5, 0.03858, -0.5, 0.04231, 1.324, 0.03319, 1.324, 0.02778, -0.5, 0.6355, -0.5, 0.6436, 1.324, 0.6388, 1.324, 0.6298, -0.5, 0.75, -0.5, 0.7403, 1.324, 0.7392, 1.324, 0.7488, -0.5, 0.02778, -0.5, 0.03319, 1.324, 0.02519, 1.324, 0.01831, -0.5, 0.6298, -0.5, 0.6388, 1.324, 0.6358, 1.324, 0.6262, -0.5, 0.7488, -0.5, 0.7392, 1.324, 0.7362, 1.324, 0.7452, -0.5, 0.01831, -0.5, 0.02519, 1.324, 0.01863, 1.324, 0.01053, -0.5, 0.6262, -0.5, 0.6358, 1.324, 0.6347, 1.324, 0.625, -0.5, 0.7452, -0.5, 0.7362, 1.324, 0.7314, 1.324, 0.7395, -0.5, 0.01053, -0.5, 0.01863, 1.324, 0.01376, 1.324, 0.004758, -0.5, 0.125, -0.5, 0.1153, 1.324, 0.1142, 1.324, 0.1238, -0.5, 0.7395, -0.5, 0.7314, 1.324, 0.7248, 1.324, 0.7317, -0.5, 0.004758, -0.5, 0.01376, 1.324, 0.01075, 1.324, 0.001201, -0.5, 0.1238, -0.5, 0.1142, 1.324, 0.1112, 1.324, 0.1202, -0.5, 0.7317, -0.5, 0.7248, 1.324, 0.7168, 1.324, 0.7222, -0.5, 0.001201, -0.5, 0.01075, 1.324, 0.00974, 1.324, 0.0, -0.5, 0.1202, -0.5, 0.1112, 1.324, 0.1064, 1.324, 0.1145, -0.5, 0.7222, -0.5, 0.7168, 1.324, 0.7077, 1.324, 0.7114, -0.5, -0.4807, 1.498, -0.482, 1.493, -0.4832, 1.485, -0.4843, 1.474, -0.4852, 1.461, -0.4859, 1.446, -0.4864, 1.429, -0.4867, 1.412, -0.4867, 1.395, -0.4864, 1.378, -0.4859, 1.363, -0.4852, 1.35, -0.4843, 1.339, -0.4832, 1.33, -0.482, 1.325, -0.4807, 1.324, -0.4794, 1.325, -0.4781, 1.33, -0.4769, 1.338, -0.4758, 1.349, -0.4749, 1.363, -0.4742, 1.378, -0.4737, 1.395, -0.4734, 1.412, -0.4734, 1.429, -0.4737, 1.445, -0.4742, 1.461, -0.4749, 1.474, -0.4758, 1.485, -0.4769, 1.493, -0.4781, 1.498, -0.4794, 1.5, -0.3313, 1.471, -0.3324, 1.473, -0.3335, 1.471, -0.3345, 1.467, -0.3354, 1.46, -0.3362, 1.451, -0.3368, 1.439, -0.3372, 1.426, -0.3375, 1.413, -0.3375, 1.398, -0.3372, 1.383, -0.3368, 1.37, -0.3362, 1.357, -0.3354, 1.345, -0.3345, 1.336, -0.3335, 1.329, -0.3324, 1.325, -0.3313, 1.324, -0.3302, 1.325, -0.3292, 1.329, -0.3283, 1.336, -0.3275, 1.346, -0.3269, 1.357, -0.3265, 1.37, -0.3262, 1.384, -0.3262, 1.398, -0.3265, 1.413, -0.3269, 1.427, -0.3275, 1.44, -0.3283, 1.451, -0.3292, 1.46, -0.3302, 1.467, 0.2395, -0.5, 0.2314, 1.324, 0.2248, 1.324, 0.2317, -0.5, -0.2886, -0.5, -0.2923, 1.324, -0.3022, 1.324, -0.3003, -0.5, 0.2317, -0.5, 0.2248, 1.324, 0.2168, 1.324, 0.2222, -0.5, -0.3003, -0.5, -0.3022, 1.324, -0.3125, 1.324, -0.3125, -0.5, 0.2222, -0.5, 0.2168, 1.324, 0.2077, 1.324, 0.2114, -0.5, -0.3125, -0.5, -0.3125, 1.324, -0.3228, 1.324, -0.3247, -0.5, 0.2114, -0.5, 0.2077, 1.324, 0.1978, 1.324, 0.1997, -0.5, -0.3247, -0.5, -0.3228, 1.324, -0.3327, 1.324, -0.3364, -0.5, 0.1997, -0.5, 0.1978, 1.324, 0.1875, 1.324, 0.1875, -0.5, -0.3364, -0.5, -0.3327, 1.324, -0.3418, 1.324, -0.3472, -0.5, 0.1875, -0.5, 0.1875, 1.324, 0.1772, 1.324, 0.1753, -0.5, -0.3472, -0.5, -0.3418, 1.324, -0.3498, 1.324, -0.3567, -0.5, 0.1753, -0.5, 0.1772, 1.324, 0.1673, 1.324, 0.1636, -0.5, -0.3567, -0.5, -0.3498, 1.324, -0.3564, 1.324, -0.3645, -0.5, 0.1636, -0.5, 0.1673, 1.324, 0.1582, 1.324, 0.1528, -0.5, -0.3645, -0.5, -0.3564, 1.324, -0.3612, 1.324, -0.3702, -0.5, -0.25, -0.5, -0.2597, 1.324, -0.2608, 1.324, -0.2512, -0.5, 0.1528, -0.5, 0.1582, 1.324, 0.1502, 1.324, 0.1433, -0.5, -0.3702, -0.5, -0.3612, 1.324, -0.3642, 1.324, -0.3738, -0.5, -0.2512, -0.5, -0.2608, 1.324, -0.2638, 1.324, -0.2548, -0.5, 0.1433, -0.5, 0.1502, 1.324, 0.1436, 1.324, 0.1355, -0.5, -0.3738, -0.5, -0.3642, 1.324, -0.3653, 1.324, -0.375, -0.5, -0.2548, -0.5, -0.2638, 1.324, -0.2686, 1.324, -0.2605, -0.5, 0.1355, -0.5, 0.1436, 1.324, 0.1388, 1.324, 0.1298, -0.5, 0.25, -0.5, 0.2403, 1.324, 0.2392, 1.324, 0.2488, -0.5, -0.2605, -0.5, -0.2686, 1.324, -0.2752, 1.324, -0.2683, -0.5, 0.1298, -0.5, 0.1388, 1.324, 0.1358, 1.324, 0.1262, -0.5, 0.2488, -0.5, 0.2392, 1.324, 0.2362, 1.324, 0.2452, -0.5, -0.2683, -0.5, -0.2752, 1.324, -0.2832, 1.324, -0.2778, -0.5, 0.1262, -0.5, 0.1358, 1.324, 0.1347, 1.324, 0.125, -0.5, 0.2452, -0.5, 0.2362, 1.324, 0.2314, 1.324, 0.2395, -0.5, -0.2778, -0.5, -0.2832, 1.324, -0.2923, 1.324, -0.2886, -0.5, -0.4009, 1.498, -0.4022, 1.493, -0.4034, 1.485, -0.4045, 1.474, -0.4054, 1.461, -0.4061, 1.446, -0.4066, 1.429, -0.4069, 1.412, -0.4069, 1.395, -0.4066, 1.378, -0.4061, 1.363, -0.4054, 1.35, -0.4045, 1.339, -0.4034, 1.33, -0.4022, 1.325, -0.4009, 1.324, -0.3996, 1.325, -0.3983, 1.33, -0.3971, 1.338, -0.396, 1.349, -0.3951, 1.363, -0.3944, 1.378, -0.3939, 1.395, -0.3936, 1.412, -0.3936, 1.429, -0.3939, 1.445, -0.3944, 1.461, -0.3951, 1.474, -0.396, 1.485, -0.3971, 1.493, -0.3983, 1.498, -0.3996, 1.5, -0.3672, 1.325, -0.3661, 1.324, -0.365, 1.325, -0.3639, 1.329, -0.3629, 1.336, -0.362, 1.345, -0.3612, 1.357, -0.3606, 1.37, -0.3601, 1.383, -0.3599, 1.398, -0.3599, 1.413, -0.3601, 1.426, -0.3606, 1.439, -0.3612, 1.451, -0.362, 1.46, -0.3629, 1.467, -0.3639, 1.471, -0.365, 1.473, -0.3661, 1.471, -0.3672, 1.467, -0.3682, 1.46, -0.3691, 1.451, -0.3699, 1.44, -0.3705, 1.427, -0.3709, 1.413, -0.3711, 1.398, -0.3711, 1.384, -0.3709, 1.37, -0.3705, 1.357, -0.3699, 1.346, -0.3691, 1.336, -0.3682, 1.329, 0.8645, -0.5, 0.8564, 1.324, 0.8498, 1.324, 0.8567, -0.5, 0.9614, -0.5, 0.9577, 1.324, 0.9478, 1.324, 0.9497, -0.5, 0.8567, -0.5, 0.8498, 1.324, 0.8418, 1.324, 0.8472, -0.5, 0.9497, -0.5, 0.9478, 1.324, 0.9375, 1.324, 0.9375, -0.5, 0.8472, -0.5, 0.8418, 1.324, 0.8327, 1.324, 0.8364, -0.5, 0.9375, -0.5, 0.9375, 1.324, 0.9272, 1.324, 0.9253, -0.5, 0.8364, -0.5, 0.8327, 1.324, 0.8228, 1.324, 0.8247, -0.5, 0.9253, -0.5, 0.9272, 1.324, 0.9173, 1.324, 0.9136, -0.5, 0.8247, -0.5, 0.8228, 1.324, 0.8125, 1.324, 0.8125, -0.5, 0.9136, -0.5, 0.9173, 1.324, 0.9082, 1.324, 0.9028, -0.5, 0.8125, -0.5, 0.8125, 1.324, 0.8022, 1.324, 0.8003, -0.5, 0.9028, -0.5, 0.9082, 1.324, 0.9002, 1.324, 0.8933, -0.5, 0.8003, -0.5, 0.8022, 1.324, 0.7923, 1.324, 0.7886, -0.5, 0.8933, -0.5, 0.9002, 1.324, 0.8936, 1.324, 0.8855, -0.5, 0.7886, -0.5, 0.7923, 1.324, 0.7832, 1.324, 0.7778, -0.5, 0.8855, -0.5, 0.8936, 1.324, 0.8888, 1.324, 0.8798, -0.5, 1.0, -0.5, 0.9903, 1.324, 0.9892, 1.324, 0.9988, -0.5, 0.7778, -0.5, 0.7832, 1.324, 0.7752, 1.324, 0.7683, -0.5, 0.8798, -0.5, 0.8888, 1.324, 0.8858, 1.324, 0.8762, -0.5, 0.9988, -0.5, 0.9892, 1.324, 0.9862, 1.324, 0.9952, -0.5, 0.7683, -0.5, 0.7752, 1.324, 0.7686, 1.324, 0.7605, -0.5, 0.8762, -0.5, 0.8858, 1.324, 0.8847, 1.324, 0.875, -0.5, 0.9952, -0.5, 0.9862, 1.324, 0.9814, 1.324, 0.9895, -0.5, 0.7605, -0.5, 0.7686, 1.324, 0.7638, 1.324, 0.7548, -0.5, 0.875, -0.5, 0.8653, 1.324, 0.8642, 1.324, 0.8738, -0.5, 0.9895, -0.5, 0.9814, 1.324, 0.9748, 1.324, 0.9817, -0.5, 0.7548, -0.5, 0.7638, 1.324, 0.7608, 1.324, 0.7512, -0.5, 0.8738, -0.5, 0.8642, 1.324, 0.8612, 1.324, 0.8702, -0.5, 0.9817, -0.5, 0.9748, 1.324, 0.9668, 1.324, 0.9722, -0.5, 0.7512, -0.5, 0.7608, 1.324, 0.7597, 1.324, 0.75, -0.5, 0.8702, -0.5, 0.8612, 1.324, 0.8564, 1.324, 0.8645, -0.5, 0.9722, -0.5, 0.9668, 1.324, 0.9577, 1.324, 0.9614, -0.5, -0.4541, 1.498, -0.4554, 1.493, -0.4566, 1.485, -0.4577, 1.474, -0.4586, 1.461, -0.4593, 1.446, -0.4598, 1.429, -0.4601, 1.412, -0.4601, 1.395, -0.4598, 1.378, -0.4593, 1.363, -0.4586, 1.35, -0.4577, 1.339, -0.4566, 1.33, -0.4554, 1.325, -0.4541, 1.324, -0.4528, 1.325, -0.4515, 1.33, -0.4503, 1.338, -0.4492, 1.349, -0.4483, 1.363, -0.4476, 1.378, -0.4471, 1.395, -0.4468, 1.412, -0.4468, 1.429, -0.4471, 1.445, -0.4476, 1.461, -0.4483, 1.474, -0.4492, 1.485, -0.4503, 1.493, -0.4515, 1.498, -0.4528, 1.5, -0.3201, 1.471, -0.3212, 1.473, -0.3223, 1.471, -0.3233, 1.467, -0.3242, 1.46, -0.325, 1.451, -0.3256, 1.439, -0.326, 1.426, -0.3262, 1.413, -0.3262, 1.398, -0.326, 1.383, -0.3256, 1.37, -0.325, 1.357, -0.3242, 1.345, -0.3233, 1.336, -0.3223, 1.329, -0.3212, 1.325, -0.3201, 1.324, -0.319, 1.325, -0.318, 1.329, -0.317, 1.336, -0.3163, 1.346, -0.3156, 1.357, -0.3152, 1.37, -0.315, 1.384, -0.315, 1.398, -0.3152, 1.413, -0.3156, 1.427, -0.3163, 1.44, -0.317, 1.451, -0.318, 1.46, -0.319, 1.467, 1.364, -0.5, 1.356, 1.324, 1.35, 1.324, 1.357, -0.5, -0.4136, -0.5, -0.4173, 1.324, -0.4272, 1.324, -0.4253, -0.5, 1.357, -0.5, 1.35, 1.324, 1.342, 1.324, 1.347, -0.5, -0.4253, -0.5, -0.4272, 1.324, -0.4375, 1.324, -0.4375, -0.5, 1.347, -0.5, 1.342, 1.324, 1.333, 1.324, 1.336, -0.5, -0.4375, -0.5, -0.4375, 1.324, -0.4478, 1.324, -0.4497, -0.5, 1.336, -0.5, 1.333, 1.324, 1.323, 1.324, 1.325, -0.5, -0.4497, -0.5, -0.4478, 1.324, -0.4577, 1.324, -0.4614, -0.5, 1.325, -0.5, 1.323, 1.324, 1.312, 1.324, 1.312, -0.5, -0.4614, -0.5, -0.4577, 1.324, -0.4668, 1.324, -0.4722, -0.5, 1.312, -0.5, 1.312, 1.324, 1.302, 1.324, 1.3, -0.5, -0.4722, -0.5, -0.4668, 1.324, -0.4748, 1.324, -0.4817, -0.5, 1.3, -0.5, 1.302, 1.324, 1.292, 1.324, 1.289, -0.5, -0.4817, -0.5, -0.4748, 1.324, -0.4814, 1.324, -0.4895, -0.5, 1.289, -0.5, 1.292, 1.324, 1.283, 1.324, 1.278, -0.5, -0.4895, -0.5, -0.4814, 1.324, -0.4862, 1.324, -0.4952, -0.5, -0.375, -0.5, -0.3847, 1.324, -0.3858, 1.324, -0.3762, -0.5, 1.278, -0.5, 1.283, 1.324, 1.275, 1.324, 1.268, -0.5, -0.4952, -0.5, -0.4862, 1.324, -0.4892, 1.324, -0.4988, -0.5, -0.3762, -0.5, -0.3858, 1.324, -0.3888, 1.324, -0.3798, -0.5, 1.268, -0.5, 1.275, 1.324, 1.269, 1.324, 1.261, -0.5, -0.4988, -0.5, -0.4892, 1.324, -0.4903, 1.324, -0.5, -0.5, -0.3798, -0.5, -0.3888, 1.324, -0.3936, 1.324, -0.3855, -0.5, 1.261, -0.5, 1.269, 1.324, 1.264, 1.324, 1.255, -0.5, 1.375, -0.5, 1.365, 1.324, 1.364, 1.324, 1.374, -0.5, -0.3855, -0.5, -0.3936, 1.324, -0.4002, 1.324, -0.3933, -0.5, 1.255, -0.5, 1.264, 1.324, 1.261, 1.324, 1.251, -0.5, 1.374, -0.5, 1.364, 1.324, 1.361, 1.324, 1.37, -0.5, -0.3933, -0.5, -0.4002, 1.324, -0.4082, 1.324, -0.4028, -0.5, 1.251, -0.5, 1.261, 1.324, 1.26, 1.324, 1.25, -0.5, 1.37, -0.5, 1.361, 1.324, 1.356, 1.324, 1.364, -0.5, -0.4028, -0.5, -0.4082, 1.324, -0.4173, 1.324, -0.4136, -0.5, -0.4674, 1.325, -0.4661, 1.324, -0.4648, 1.325, -0.4636, 1.33, -0.4625, 1.339, -0.4616, 1.35, -0.4609, 1.363, -0.4604, 1.378, -0.4601, 1.395, -0.4601, 1.412, -0.4604, 1.429, -0.4609, 1.446, -0.4616, 1.461, -0.4625, 1.474, -0.4636, 1.485, -0.4648, 1.493, -0.4661, 1.498, -0.4674, 1.5, -0.4687, 1.498, -0.4699, 1.493, -0.471, 1.485, -0.4719, 1.474, -0.4726, 1.461, -0.4731, 1.445, -0.4734, 1.429, -0.4734, 1.412, -0.4731, 1.395, -0.4726, 1.378, -0.4719, 1.363, -0.471, 1.349, -0.4699, 1.338, -0.4687, 1.33, -0.3784, 1.471, -0.3794, 1.467, -0.3803, 1.46, -0.3811, 1.451, -0.3817, 1.439, -0.3822, 1.426, -0.3824, 1.413, -0.3824, 1.398, -0.3822, 1.383, -0.3817, 1.37, -0.3811, 1.357, -0.3803, 1.345, -0.3794, 1.336, -0.3784, 1.329, -0.3773, 1.325, -0.3762, 1.324, -0.3751, 1.325, -0.3741, 1.329, -0.3732, 1.336, -0.3724, 1.346, -0.3718, 1.357, -0.3714, 1.37, -0.3711, 1.384, -0.3711, 1.398, -0.3714, 1.413, -0.3718, 1.427, -0.3724, 1.44, -0.3732, 1.451, -0.3741, 1.46, -0.3751, 1.467, -0.3762, 1.471, -0.3773, 1.473, -0.1145, -0.5, -0.1067, -0.5, -0.09981, 1.324, -0.1064, 1.324, 1.414, -0.5, 1.425, -0.5, 1.427, 1.324, 1.417, 1.324, -0.1067, -0.5, -0.09722, -0.5, -0.09181, 1.324, -0.09981, 1.324, 1.425, -0.5, 1.438, -0.5, 1.437, 1.324, 1.427, 1.324, -0.09722, -0.5, -0.08642, -0.5, -0.08269, 1.324, -0.09181, 1.324, 1.438, -0.5, 1.45, -0.5, 1.448, 1.324, 1.437, 1.324, -0.08642, -0.5, -0.07469, -0.5, -0.07279, 1.324, -0.08269, 1.324, 1.45, -0.5, 1.461, -0.5, 1.458, 1.324, 1.448, 1.324, -0.07469, -0.5, -0.0625, -0.5, -0.0625, 1.324, -0.07279, 1.324, 1.461, -0.5, 1.472, -0.5, 1.467, 1.324, 1.458, 1.324, -0.0625, -0.5, -0.05031, -0.5, -0.05221, 1.324, -0.0625, 1.324, 1.472, -0.5, 1.482, -0.5, 1.475, 1.324, 1.467, 1.324, -0.05031, -0.5, -0.03858, -0.5, -0.04231, 1.324, -0.05221, 1.324, 1.482, -0.5, 1.489, -0.5, 1.481, 1.324, 1.475, 1.324, -0.03858, -0.5, -0.02778, -0.5, -0.03319, 1.324, -0.04231, 1.324, 1.489, -0.5, 1.495, -0.5, 1.486, 1.324, 1.481, 1.324, 1.375, -0.5, 1.376, -0.5, 1.386, 1.324, 1.385, 1.324, -0.02778, -0.5, -0.01831, -0.5, -0.02519, 1.324, -0.03319, 1.324, 1.495, -0.5, 1.499, -0.5, 1.489, 1.324, 1.486, 1.324, 1.376, -0.5, 1.38, -0.5, 1.389, 1.324, 1.386, 1.324, -0.01831, -0.5, -0.01053, -0.5, -0.01863, 1.324, -0.02519, 1.324, 1.499, -0.5, 1.5, -0.5, 1.49, 1.324, 1.489, 1.324, 1.38, -0.5, 1.386, -0.5, 1.394, 1.324, 1.389, 1.324, -0.01053, -0.5, -0.004758, -0.5, -0.01376, 1.324, -0.01863, 1.324, -0.125, -0.5, -0.1238, -0.5, -0.1142, 1.324, -0.1153, 1.324, 1.386, -0.5, 1.393, -0.5, 1.4, 1.324, 1.394, 1.324, -0.004758, -0.5, -0.001201, -0.5, -0.01075, 1.324, -0.01376, 1.324, -0.1238, -0.5, -0.1202, -0.5, -0.1112, 1.324, -0.1142, 1.324, 1.393, -0.5, 1.403, -0.5, 1.408, 1.324, 1.4, 1.324, -0.001201, -0.5, 0.0, -0.5, -0.009741, 1.324, -0.01075, 1.324, -0.1202, -0.5, -0.1145, -0.5, -0.1064, 1.324, -0.1112, 1.324, 1.403, -0.5, 1.414, -0.5, 1.417, 1.324, 1.408, 1.324, -0.4408, 1.325, -0.4395, 1.324, -0.4382, 1.325, -0.437, 1.33, -0.4359, 1.339, -0.435, 1.35, -0.4343, 1.363, -0.4338, 1.378, -0.4335, 1.395, -0.4335, 1.412, -0.4338, 1.429, -0.4343, 1.446, -0.435, 1.461, -0.4359, 1.474, -0.437, 1.485, -0.4382, 1.493, -0.4395, 1.498, -0.4408, 1.5, -0.4421, 1.498, -0.4433, 1.493, -0.4444, 1.485, -0.4453, 1.474, -0.446, 1.461, -0.4465, 1.445, -0.4468, 1.429, -0.4468, 1.412, -0.4465, 1.395, -0.446, 1.378, -0.4453, 1.363, -0.4444, 1.349, -0.4433, 1.338, -0.4421, 1.33, -0.3425, 1.325, -0.3414, 1.329, -0.3404, 1.336, -0.3395, 1.345, -0.3387, 1.357, -0.3381, 1.37, -0.3377, 1.383, -0.3375, 1.398, -0.3375, 1.413, -0.3377, 1.426, -0.3381, 1.439, -0.3387, 1.451, -0.3395, 1.46, -0.3404, 1.467, -0.3414, 1.471, -0.3425, 1.473, -0.3436, 1.471, -0.3447, 1.467, -0.3457, 1.46, -0.3467, 1.451, -0.3474, 1.44, -0.3481, 1.427, -0.3485, 1.413, -0.3487, 1.398, -0.3487, 1.384, -0.3485, 1.37, -0.3481, 1.357, -0.3474, 1.346, -0.3467, 1.336, -0.3457, 1.329, -0.3447, 1.325, -0.3436, 1.324, 0.5105, -0.5, 0.5183, -0.5, 0.5252, 1.324, 0.5186, 1.324, 1.164, -0.5, 1.175, -0.5, 1.177, 1.324, 1.167, 1.324, 0.5183, -0.5, 0.5278, -0.5, 0.5332, 1.324, 0.5252, 1.324, 1.175, -0.5, 1.188, -0.5, 1.187, 1.324, 1.177, 1.324, 0.5278, -0.5, 0.5386, -0.5, 0.5423, 1.324, 0.5332, 1.324, 1.188, -0.5, 1.2, -0.5, 1.198, 1.324, 1.187, 1.324, 0.5386, -0.5, 0.5503, -0.5, 0.5522, 1.324, 0.5423, 1.324, 1.2, -0.5, 1.211, -0.5, 1.208, 1.324, 1.198, 1.324, 0.5503, -0.5, 0.5625, -0.5, 0.5625, 1.324, 0.5522, 1.324, 1.211, -0.5, 1.222, -0.5, 1.217, 1.324, 1.208, 1.324, 0.5625, -0.5, 0.5747, -0.5, 0.5728, 1.324, 0.5625, 1.324, 1.222, -0.5, 1.232, -0.5, 1.225, 1.324, 1.217, 1.324, 0.5747, -0.5, 0.5864, -0.5, 0.5827, 1.324, 0.5728, 1.324, 1.232, -0.5, 1.239, -0.5, 1.231, 1.324, 1.225, 1.324, 0.5864, -0.5, 0.5972, -0.5, 0.5918, 1.324, 0.5827, 1.324, 1.239, -0.5, 1.245, -0.5, 1.236, 1.324, 1.231, 1.324, 1.125, -0.5, 1.126, -0.5, 1.136, 1.324, 1.135, 1.324, 0.5972, -0.5, 0.6067, -0.5, 0.5998, 1.324, 0.5918, 1.324, 1.245, -0.5, 1.249, -0.5, 1.239, 1.324, 1.236, 1.324, 1.126, -0.5, 1.13, -0.5, 1.139, 1.324, 1.136, 1.324, 0.6067, -0.5, 0.6145, -0.5, 0.6064, 1.324, 0.5998, 1.324, 1.249, -0.5, 1.25, -0.5, 1.24, 1.324, 1.239, 1.324, 1.13, -0.5, 1.136, -0.5, 1.144, 1.324, 1.139, 1.324, 0.6145, -0.5, 0.6202, -0.5, 0.6112, 1.324, 0.6064, 1.324, 0.5, -0.5, 0.5012, -0.5, 0.5108, 1.324, 0.5097, 1.324, 1.136, -0.5, 1.143, -0.5, 1.15, 1.324, 1.144, 1.324, 0.6202, -0.5, 0.6238, -0.5, 0.6142, 1.324, 0.6112, 1.324, 0.5012, -0.5, 0.5048, -0.5, 0.5138, 1.324, 0.5108, 1.324, 1.143, -0.5, 1.153, -0.5, 1.158, 1.324, 1.15, 1.324, 0.6238, -0.5, 0.625, -0.5, 0.6153, 1.324, 0.6142, 1.324, 0.5048, -0.5, 0.5105, -0.5, 0.5186, 1.324, 0.5138, 1.324, 1.153, -0.5, 1.164, -0.5, 1.167, 1.324, 1.158, 1.324, -0.4142, 1.325, -0.4129, 1.324, -0.4116, 1.325, -0.4104, 1.33, -0.4093, 1.339, -0.4084, 1.35, -0.4077, 1.363, -0.4072, 1.378, -0.4069, 1.395, -0.4069, 1.412, -0.4072, 1.429, -0.4077, 1.446, -0.4084, 1.461, -0.4093, 1.474, -0.4104, 1.485, -0.4116, 1.493, -0.4129, 1.498, -0.4142, 1.5, -0.4155, 1.498, -0.4167, 1.493, -0.4178, 1.485, -0.4187, 1.474, -0.4194, 1.461, -0.4199, 1.445, -0.4202, 1.429, -0.4202, 1.412, -0.4199, 1.395, -0.4194, 1.378, -0.4187, 1.363, -0.4178, 1.349, -0.4167, 1.338, -0.4155, 1.33, -0.3559, 1.471, -0.357, 1.467, -0.3579, 1.46, -0.3587, 1.451, -0.3593, 1.439, -0.3597, 1.426, -0.3599, 1.413, -0.3599, 1.398, -0.3597, 1.383, -0.3593, 1.37, -0.3587, 1.357, -0.3579, 1.345, -0.357, 1.336, -0.3559, 1.329, -0.3549, 1.325, -0.3537, 1.324, -0.3527, 1.325, -0.3516, 1.329, -0.3507, 1.336, -0.3499, 1.346, -0.3493, 1.357, -0.3489, 1.37, -0.3487, 1.384, -0.3487, 1.398, -0.3489, 1.413, -0.3493, 1.427, -0.3499, 1.44, -0.3507, 1.451, -0.3516, 1.46, -0.3527, 1.467, -0.3537, 1.471, -0.3549, 1.473, -0.2395, -0.5, -0.2317, -0.5, -0.2248, 1.324, -0.2314, 1.324, 0.4136, -0.5, 0.4253, -0.5, 0.4272, 1.324, 0.4173, 1.324, -0.2317, -0.5, -0.2222, -0.5, -0.2168, 1.324, -0.2248, 1.324, 0.4253, -0.5, 0.4375, -0.5, 0.4375, 1.324, 0.4272, 1.324, -0.2222, -0.5, -0.2114, -0.5, -0.2077, 1.324, -0.2168, 1.324, 0.4375, -0.5, 0.4497, -0.5, 0.4478, 1.324, 0.4375, 1.324, -0.2114, -0.5, -0.1997, -0.5, -0.1978, 1.324, -0.2077, 1.324, 0.4497, -0.5, 0.4614, -0.5, 0.4577, 1.324, 0.4478, 1.324, -0.1997, -0.5, -0.1875, -0.5, -0.1875, 1.324, -0.1978, 1.324, 0.4614, -0.5, 0.4722, -0.5, 0.4668, 1.324, 0.4577, 1.324, -0.1875, -0.5, -0.1753, -0.5, -0.1772, 1.324, -0.1875, 1.324, 0.4722, -0.5, 0.4817, -0.5, 0.4748, 1.324, 0.4668, 1.324, -0.1753, -0.5, -0.1636, -0.5, -0.1673, 1.324, -0.1772, 1.324, 0.4817, -0.5, 0.4895, -0.5, 0.4814, 1.324, 0.4748, 1.324, -0.1636, -0.5, -0.1528, -0.5, -0.1582, 1.324, -0.1673, 1.324, 0.4895, -0.5, 0.4952, -0.5, 0.4862, 1.324, 0.4814, 1.324, 0.375, -0.5, 0.3762, -0.5, 0.3858, 1.324, 0.3847, 1.324, -0.1528, -0.5, -0.1433, -0.5, -0.1502, 1.324, -0.1582, 1.324, 0.4952, -0.5, 0.4988, -0.5, 0.4892, 1.324, 0.4862, 1.324, 0.3762, -0.5, 0.3798, -0.5, 0.3888, 1.324, 0.3858, 1.324, -0.1433, -0.5, -0.1355, -0.5, -0.1436, 1.324, -0.1502, 1.324, 0.4988, -0.5, 0.5, -0.5, 0.4903, 1.324, 0.4892, 1.324, 0.3798, -0.5, 0.3855, -0.5, 0.3936, 1.324, 0.3888, 1.324, -0.1355, -0.5, -0.1298, -0.5, -0.1388, 1.324, -0.1436, 1.324, -0.25, -0.5, -0.2488, -0.5, -0.2392, 1.324, -0.2403, 1.324, 0.3855, -0.5, 0.3933, -0.5, 0.4002, 1.324, 0.3936, 1.324, -0.1298, -0.5, -0.1262, -0.5, -0.1358, 1.324, -0.1388, 1.324, -0.2488, -0.5, -0.2452, -0.5, -0.2362, 1.324, -0.2392, 1.324, 0.3933, -0.5, 0.4028, -0.5, 0.4082, 1.324, 0.4002, 1.324, -0.1262, -0.5, -0.125, -0.5, -0.1347, 1.324, -0.1358, 1.324, -0.2452, -0.5, -0.2395, -0.5, -0.2314, 1.324, -0.2362, 1.324, 0.4028, -0.5, 0.4136, -0.5, 0.4173, 1.324, 0.4082, 1.324, -0.494, 1.325, -0.4927, 1.324, -0.4914, 1.325, -0.4902, 1.33, -0.4891, 1.339, -0.4882, 1.35, -0.4875, 1.363, -0.487, 1.378, -0.4867, 1.395, -0.4867, 1.412, -0.487, 1.429, -0.4875, 1.446, -0.4882, 1.461, -0.4891, 1.474, -0.4902, 1.485, -0.4914, 1.493, -0.4927, 1.498, -0.494, 1.5, -0.4953, 1.498, -0.4965, 1.493, -0.4976, 1.485, -0.4985, 1.474, -0.4992, 1.461, -0.4997, 1.445, -0.5, 1.429, -0.5, 1.412, -0.4997, 1.395, -0.4992, 1.378, -0.4985, 1.363, -0.4976, 1.349, -0.4965, 1.338, -0.4953, 1.33, -0.3078, 1.325, -0.3067, 1.329, -0.3058, 1.336, -0.305, 1.346, -0.3044, 1.357, -0.304, 1.37, -0.3038, 1.384, -0.3038, 1.398, -0.304, 1.413, -0.3044, 1.427, -0.305, 1.44, -0.3058, 1.451, -0.3067, 1.46, -0.3078, 1.467, -0.3088, 1.471, -0.3099, 1.473, -0.311, 1.471, -0.3121, 1.467, -0.313, 1.46, -0.3138, 1.451, -0.3144, 1.439, -0.3148, 1.426, -0.315, 1.413, -0.315, 1.398, -0.3148, 1.383, -0.3144, 1.37, -0.3138, 1.357, -0.313, 1.345, -0.3121, 1.336, -0.311, 1.329, -0.3099, 1.325, -0.3088, 1.324, 0.2605, -0.5, 0.2683, -0.5, 0.2752, 1.324, 0.2686, 1.324, 1.039, -0.5, 1.05, -0.5, 1.052, 1.324, 1.042, 1.324, 0.2683, -0.5, 0.2778, -0.5, 0.2832, 1.324, 0.2752, 1.324, 1.05, -0.5, 1.062, -0.5, 1.062, 1.324, 1.052, 1.324, 0.2778, -0.5, 0.2886, -0.5, 0.2923, 1.324, 0.2832, 1.324, 1.062, -0.5, 1.075, -0.5, 1.073, 1.324, 1.062, 1.324, 0.2886, -0.5, 0.3003, -0.5, 0.3022, 1.324, 0.2923, 1.324, 1.075, -0.5, 1.086, -0.5, 1.083, 1.324, 1.073, 1.324, 0.3003, -0.5, 0.3125, -0.5, 0.3125, 1.324, 0.3022, 1.324, 1.086, -0.5, 1.097, -0.5, 1.092, 1.324, 1.083, 1.324, 0.3125, -0.5, 0.3247, -0.5, 0.3228, 1.324, 0.3125, 1.324, 1.097, -0.5, 1.107, -0.5, 1.1, 1.324, 1.092, 1.324, 0.3247, -0.5, 0.3364, -0.5, 0.3327, 1.324, 0.3228, 1.324, 1.107, -0.5, 1.114, -0.5, 1.106, 1.324, 1.1, 1.324, 0.3364, -0.5, 0.3472, -0.5, 0.3418, 1.324, 0.3327, 1.324, 1.114, -0.5, 1.12, -0.5, 1.111, 1.324, 1.106, 1.324, 1.0, -0.5, 1.001, -0.5, 1.011, 1.324, 1.01, 1.324, 0.3472, -0.5, 0.3567, -0.5, 0.3498, 1.324, 0.3418, 1.324, 1.12, -0.5, 1.124, -0.5, 1.114, 1.324, 1.111, 1.324, 1.001, -0.5, 1.005, -0.5, 1.014, 1.324, 1.011, 1.324, 0.3567, -0.5, 0.3645, -0.5, 0.3564, 1.324, 0.3498, 1.324, 1.124, -0.5, 1.125, -0.5, 1.115, 1.324, 1.114, 1.324, 1.005, -0.5, 1.011, -0.5, 1.019, 1.324, 1.014, 1.324, 0.3645, -0.5, 0.3702, -0.5, 0.3612, 1.324, 0.3564, 1.324, 0.25, -0.5, 0.2512, -0.5, 0.2608, 1.324, 0.2597, 1.324, 1.011, -0.5, 1.018, -0.5, 1.025, 1.324, 1.019, 1.324, 0.3702, -0.5, 0.3738, -0.5, 0.3642, 1.324, 0.3612, 1.324, 0.2512, -0.5, 0.2548, -0.5, 0.2638, 1.324, 0.2608, 1.324, 1.018, -0.5, 1.028, -0.5, 1.033, 1.324, 1.025, 1.324, 0.3738, -0.5, 0.375, -0.5, 0.3653, 1.324, 0.3642, 1.324, 0.2548, -0.5, 0.2605, -0.5, 0.2686, 1.324, 0.2638, 1.324, 1.028, -0.5, 1.039, -0.5, 1.042, 1.324, 1.033, 1.324, 0.6566, -0.6435, 0.6566, -2.0, 1.189, -2.0, 1.189, -0.6435, -0.7495, 1.643, -0.7495, 3.0, -0.7495, 3.0, -0.7495, 1.643, 1.876, -0.7936, 2.408, -0.7936, 2.408, -0.7936, 1.876, -0.7936, 1.876, 0.4129, 2.408, 0.4129, 2.408, 0.4129, 1.876, 0.4129, -0.7495, -2.0, -0.7495, -0.6246, -0.7495, -0.6246, -0.7495, -2.0, 0.6566, 3.0, 0.6566, 1.625, 1.189, 1.625, 1.189, 3.0, 2.413, 3.0, 2.413, 1.625, 2.417, 1.625, 2.417, 3.0, 0.1201, -2.0, 0.1201, -0.6246, 0.1155, -0.6246, 0.1155, -2.0, 0.6521, 1.643, 0.6521, -0.6246, 0.6566, -0.6246, 0.6566, 1.643, 1.53, -0.6435, 1.53, 1.625, 1.189, 1.625, 1.189, -0.6435, 1.872, -2.0, 1.872, -0.6246, 1.53, -0.6246, 1.53, -2.0, 2.422, -0.6435, 2.422, 1.625, 2.417, 1.625, 2.417, -0.6435, 0.1155, -2.0, 0.1155, -0.6246, -0.7495, -0.6246, -0.7495, -2.0, -0.7495, -0.6435, -0.7495, 1.625, -1.615, 1.625, -1.615, -0.6435, -1.615, -0.6435, -1.615, 1.625, -1.615, 1.625, -1.615, -0.6435, 0.1201, -2.0, 0.6521, -2.0, 0.6521, -0.6246, 0.1201, -0.6246, -1.615, -2.0, -1.615, -0.6435, -1.615, -0.6435, -1.615, -2.0, -0.7495, -2.0, -0.7495, -0.6435, -1.615, -0.6435, -1.615, -2.0, 2.422, -2.0, 2.422, -0.6435, 2.417, -0.6435, 2.417, -2.0, 1.53, -2.0, 1.53, -0.6435, 1.189, -0.6435, 1.189, -2.0, 0.6521, 3.0, 0.6521, 1.643, 0.6566, 1.643, 0.6566, 3.0, -0.7495, -0.6246, -0.7495, 1.643, -0.7495, 1.643, -0.7495, -0.6246, 0.6566, 1.625, 0.6566, -0.6435, 1.189, -0.6435, 1.189, 1.625, 2.413, 1.625, 2.413, -0.6435, 2.417, -0.6435, 2.417, 1.625, 0.1201, -0.6246, 0.1201, 1.643, 0.1155, 1.643, 0.1155, -0.6246, 1.872, -0.6246, 1.872, 1.643, 1.53, 1.643, 1.53, -0.6246, 0.1155, -0.6246, 0.1155, 1.643, -0.7495, 1.643, -0.7495, -0.6246, 0.1201, -0.6246, 0.6521, -0.6246, 0.6521, 1.643, 0.1201, 1.643])
me_plane_001.materials.append(mat_walls)
me_plane_001.materials.append(mat_planks)
me_plane_001.materials.append(mat_logs)
me_plane_001.materials.append(mat_roof)
me_plane_001.update()
me_plane_002 = bpy.data.meshes.new('Plane.002')
me_plane_002.from_pydata([(-19.59, -4.7, 14.01), (19.59, -4.7, 14.01), (-19.59, 4.7, 14.01), (19.59, 4.7, 14.01), (-19.59, 0.0, 17.99), (19.59, 0.0, 17.99), (-19.59, -4.7, 13.64), (19.59, -4.7, 13.64), (-19.59, 4.7, 13.64), (19.59, 4.7, 13.64), (-19.59, 0.0, 17.63), (19.59, 0.0, 17.63)], [], [(4, 5, 3, 2), (0, 1, 5, 4), (10, 8, 9, 11), (6, 10, 11, 7), (2, 8, 10, 4), (5, 11, 9, 3), (4, 10, 6, 0), (1, 7, 11, 5), (3, 9, 8, 2), (0, 6, 7, 1)])
me_plane_002.polygons.foreach_set('material_index', [3, 3, 3, 3, 3, 3, 3, 3, 3, 3])
_uv = me_plane_002.uv_layers.new(name='UVMap')
_uv.uv.foreach_set('vector', [0.584, 1.5, 0.584, -0.5, 0.8985, -0.5, 0.8985, 1.5, -0.09608, -0.5, -0.09608, 1.5, -0.4106, 1.5, -0.4106, -0.5, -0.04506, -0.5, 0.2695, -0.5, 0.2695, 1.5, -0.04506, 1.5, 0.584, 1.5, 0.2695, 1.5, 0.2695, -0.5, 0.584, -0.5, 1.102, -0.02009, 1.181, -0.02009, 0.9775, 0.2199, 0.8985, 0.2199, 0.8985, -0.26, 0.9775, -0.26, 1.181, -0.02009, 1.102, -0.02009, 0.8985, 0.2199, 0.9775, 0.2199, 1.181, 0.4598, 1.102, 0.4598, 1.102, -0.5, 1.181, -0.5, 0.9775, -0.26, 0.8985, -0.26, 1.181, -0.5, 1.232, -0.5, 1.232, 1.5, 1.181, 1.5, -0.09608, -0.5, -0.04506, -0.5, -0.04506, 1.5, -0.09608, 1.5])
me_plane_002.materials.append(mat_walls)
me_plane_002.materials.append(mat_planks)
me_plane_002.materials.append(mat_logs)
me_plane_002.materials.append(mat_roof)
me_plane_002.update()

# ---- objects
ob_wall_001 = bpy.data.objects.new('Wall.001', me_plane_001)
ob_wall_002 = bpy.data.objects.new('Wall.002', me_plane_002)

# ---- transforms, parenting, visibility, modifiers, constraints
ob_wall_001.location = (0.0, 0.0, 0.0)
ob_wall_002.location = (0.0, 0.0, 0.0)

# ---- collection membership
col_collection.objects.link(ob_wall_001)
col_collection.objects.link(ob_wall_002)

# ---- scene / render settings (as saved in the file)
scene.frame_start = 1; scene.frame_end = 250; scene.frame_set(0)
scene.render.engine = 'BLENDER_EEVEE_NEXT'
scene.cycles.sampling_pattern = 'TABULATED_SOBOL'
scene.cycles.use_light_tree = False
scene.view_settings.view_transform = 'Filmic'
bpy.context.view_layer.update()

# ---- added for rendering (the .blend has no active camera and no usable light): camera, sun
cam_auto = bpy.data.cameras.new('AutoCamera')
cam_auto.lens = 50.0
cam_auto.sensor_width = 36.0
cam_auto.clip_end = 1000.0
ob_auto_camera = bpy.data.objects.new('AutoCamera', cam_auto)
scene.collection.objects.link(ob_auto_camera)
ob_auto_camera.location = (40.8573, -49.0288, 41.6827)
ob_auto_camera.rotation_euler = (1.09748, -7.21219e-08, 0.694738)
scene.camera = ob_auto_camera
light_auto_sun = bpy.data.lights.new('AutoSun', 'SUN')
light_auto_sun.energy = 3.0
light_auto_sun.angle = 0.0523599
ob_auto_sun = bpy.data.objects.new('AutoSun', light_auto_sun)
scene.collection.objects.link(ob_auto_sun)
ob_auto_sun.rotation_euler = (0.872665, 0.174533, 0.523599)
bpy.context.view_layer.update()
